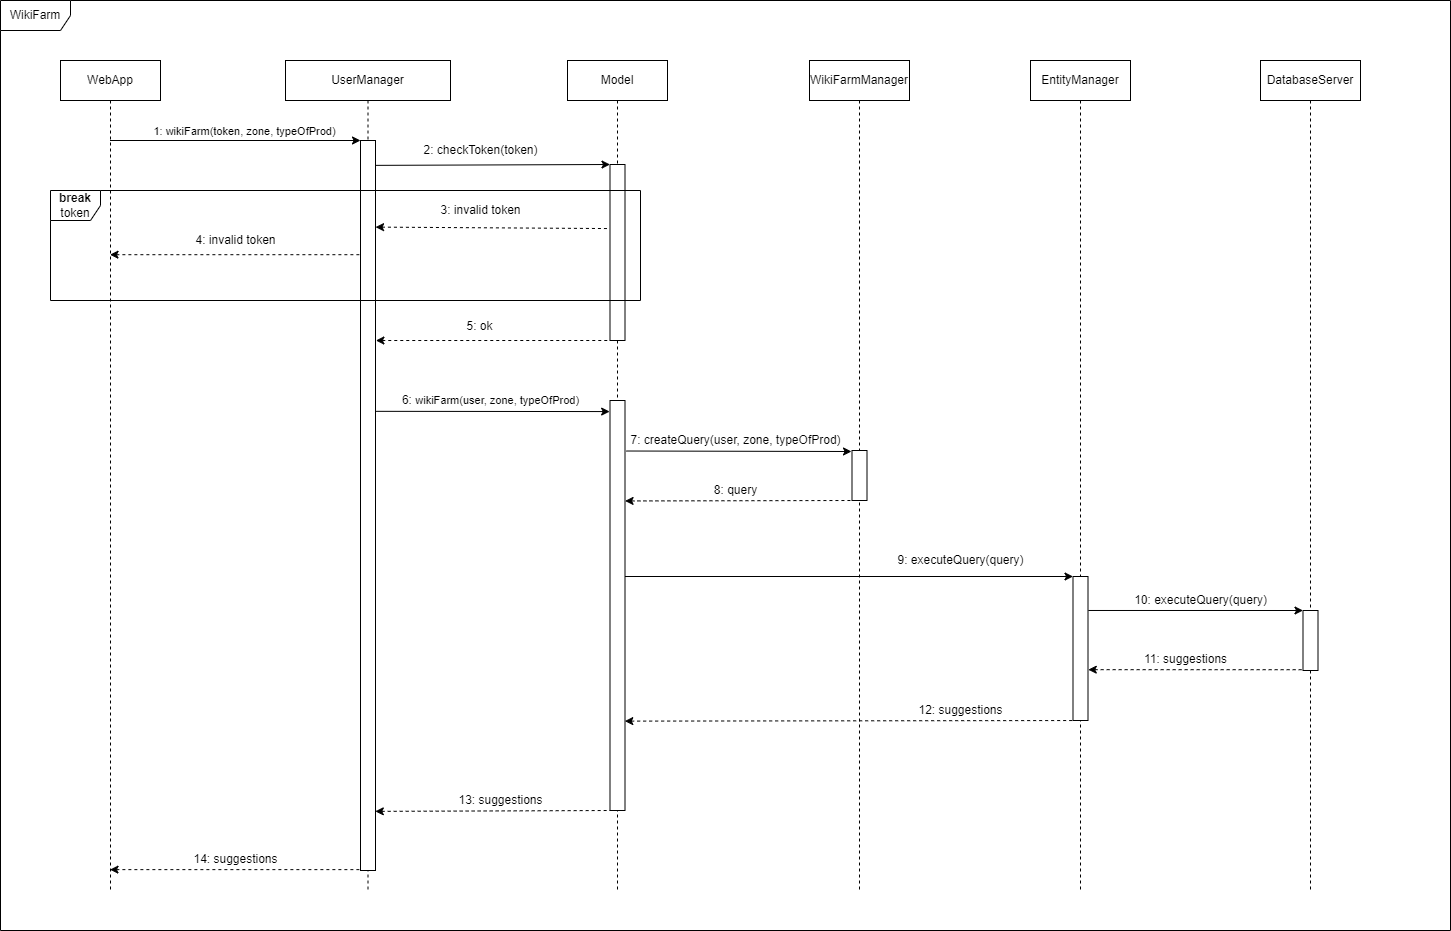

The diagram above was exported from draw.io. Its source (the exported page's mxGraphModel, read from the mxfile embedded in the PNG):
<mxGraphModel dx="1038" dy="489" grid="1" gridSize="10" guides="1" tooltips="1" connect="1" arrows="1" fold="1" page="1" pageScale="1" pageWidth="3300" pageHeight="4681" math="0" shadow="0">
  <root>
    <mxCell id="0" />
    <mxCell id="1" parent="0" />
    <mxCell id="MYbFHRXyeW9SYrO3cQ6H-49" value="WikiFarm" style="shape=umlFrame;whiteSpace=wrap;html=1;width=70;height=30;" parent="1" vertex="1">
      <mxGeometry x="420" y="140" width="1450" height="930" as="geometry" />
    </mxCell>
    <mxCell id="MYbFHRXyeW9SYrO3cQ6H-35" value="" style="endArrow=classic;html=1;rounded=0;entryX=0;entryY=0;entryDx=0;entryDy=0;" parent="1" source="MYbFHRXyeW9SYrO3cQ6H-6" target="MYbFHRXyeW9SYrO3cQ6H-34" edge="1">
      <mxGeometry width="50" height="50" relative="1" as="geometry">
        <mxPoint x="1100" y="716" as="sourcePoint" />
        <mxPoint x="1190" y="676" as="targetPoint" />
      </mxGeometry>
    </mxCell>
    <mxCell id="MYbFHRXyeW9SYrO3cQ6H-1" value="WebApp" style="shape=umlLifeline;perimeter=lifelinePerimeter;whiteSpace=wrap;html=1;container=1;collapsible=0;recursiveResize=0;outlineConnect=0;" parent="1" vertex="1">
      <mxGeometry x="480" y="200" width="100" height="830" as="geometry" />
    </mxCell>
    <mxCell id="MYbFHRXyeW9SYrO3cQ6H-2" value="UserManager" style="shape=umlLifeline;perimeter=lifelinePerimeter;whiteSpace=wrap;html=1;container=1;collapsible=0;recursiveResize=0;outlineConnect=0;" parent="1" vertex="1">
      <mxGeometry x="705" y="200" width="165" height="830" as="geometry" />
    </mxCell>
    <mxCell id="MYbFHRXyeW9SYrO3cQ6H-5" value="" style="rounded=0;whiteSpace=wrap;html=1;" parent="MYbFHRXyeW9SYrO3cQ6H-2" vertex="1">
      <mxGeometry x="75" y="80" width="15" height="730" as="geometry" />
    </mxCell>
    <mxCell id="MYbFHRXyeW9SYrO3cQ6H-13" value="" style="endArrow=none;dashed=1;html=1;rounded=0;entryX=-0.004;entryY=0.602;entryDx=0;entryDy=0;entryPerimeter=0;startArrow=classic;startFill=1;" parent="MYbFHRXyeW9SYrO3cQ6H-2" source="MYbFHRXyeW9SYrO3cQ6H-1" edge="1">
      <mxGeometry width="50" height="50" relative="1" as="geometry">
        <mxPoint x="-132.2150000000001" y="194.70000000000005" as="sourcePoint" />
        <mxPoint x="75.00000000000006" y="194.20000000000005" as="targetPoint" />
      </mxGeometry>
    </mxCell>
    <mxCell id="MYbFHRXyeW9SYrO3cQ6H-47" value="" style="endArrow=none;dashed=1;html=1;rounded=0;entryX=0;entryY=1;entryDx=0;entryDy=0;startArrow=classic;startFill=1;exitX=0.986;exitY=0.919;exitDx=0;exitDy=0;exitPerimeter=0;" parent="MYbFHRXyeW9SYrO3cQ6H-2" source="MYbFHRXyeW9SYrO3cQ6H-5" edge="1">
      <mxGeometry width="50" height="50" relative="1" as="geometry">
        <mxPoint x="-124.99999999999983" y="750.5800000000002" as="sourcePoint" />
        <mxPoint x="325.44000000000005" y="750" as="targetPoint" />
      </mxGeometry>
    </mxCell>
    <mxCell id="TiNJFJly6H-8cmpOACaO-1" value="" style="endArrow=none;dashed=1;html=1;rounded=0;entryX=0;entryY=1;entryDx=0;entryDy=0;startArrow=classic;startFill=1;" parent="MYbFHRXyeW9SYrO3cQ6H-2" source="MYbFHRXyeW9SYrO3cQ6H-1" edge="1">
      <mxGeometry width="50" height="50" relative="1" as="geometry">
        <mxPoint x="-160.6500000000001" y="810.0000000000001" as="sourcePoint" />
        <mxPoint x="75" y="809.13" as="targetPoint" />
      </mxGeometry>
    </mxCell>
    <mxCell id="MYbFHRXyeW9SYrO3cQ6H-3" value="" style="endArrow=classic;html=1;rounded=0;" parent="1" source="MYbFHRXyeW9SYrO3cQ6H-1" edge="1">
      <mxGeometry width="50" height="50" relative="1" as="geometry">
        <mxPoint x="533" y="330" as="sourcePoint" />
        <mxPoint x="780" y="280" as="targetPoint" />
      </mxGeometry>
    </mxCell>
    <mxCell id="MYbFHRXyeW9SYrO3cQ6H-4" value="1: wikiFarm(token, zone, typeOfProd)" style="edgeLabel;html=1;align=center;verticalAlign=middle;resizable=0;points=[];" parent="MYbFHRXyeW9SYrO3cQ6H-3" vertex="1" connectable="0">
      <mxGeometry x="0.1931" y="-2" relative="1" as="geometry">
        <mxPoint x="-15" y="-12" as="offset" />
      </mxGeometry>
    </mxCell>
    <mxCell id="MYbFHRXyeW9SYrO3cQ6H-6" value="Model" style="shape=umlLifeline;perimeter=lifelinePerimeter;whiteSpace=wrap;html=1;container=1;collapsible=0;recursiveResize=0;outlineConnect=0;" parent="1" vertex="1">
      <mxGeometry x="987" y="200" width="100" height="830" as="geometry" />
    </mxCell>
    <mxCell id="MYbFHRXyeW9SYrO3cQ6H-8" value="" style="rounded=0;whiteSpace=wrap;html=1;" parent="MYbFHRXyeW9SYrO3cQ6H-6" vertex="1">
      <mxGeometry x="42.5" y="104" width="15" height="176" as="geometry" />
    </mxCell>
    <mxCell id="MYbFHRXyeW9SYrO3cQ6H-23" value="" style="rounded=0;whiteSpace=wrap;html=1;" parent="MYbFHRXyeW9SYrO3cQ6H-6" vertex="1">
      <mxGeometry x="42.5" y="340" width="15" height="410" as="geometry" />
    </mxCell>
    <mxCell id="MYbFHRXyeW9SYrO3cQ6H-7" value="" style="endArrow=classic;html=1;rounded=0;entryX=0;entryY=0;entryDx=0;entryDy=0;exitX=0.946;exitY=0.113;exitDx=0;exitDy=0;exitPerimeter=0;" parent="1" target="MYbFHRXyeW9SYrO3cQ6H-8" edge="1">
      <mxGeometry width="50" height="50" relative="1" as="geometry">
        <mxPoint x="795.1899999999999" y="304.86" as="sourcePoint" />
        <mxPoint x="1003.5" y="304" as="targetPoint" />
      </mxGeometry>
    </mxCell>
    <mxCell id="MYbFHRXyeW9SYrO3cQ6H-9" value="2: checkToken(token)" style="text;html=1;align=center;verticalAlign=middle;resizable=0;points=[];autosize=1;strokeColor=none;fillColor=none;" parent="1" vertex="1">
      <mxGeometry x="835" y="280" width="130" height="20" as="geometry" />
    </mxCell>
    <mxCell id="MYbFHRXyeW9SYrO3cQ6H-11" value="" style="endArrow=none;dashed=1;html=1;rounded=0;startArrow=classic;startFill=1;exitX=0.938;exitY=0.433;exitDx=0;exitDy=0;exitPerimeter=0;entryX=-0.087;entryY=0.364;entryDx=0;entryDy=0;entryPerimeter=0;" parent="1" target="MYbFHRXyeW9SYrO3cQ6H-8" edge="1">
      <mxGeometry width="50" height="50" relative="1" as="geometry">
        <mxPoint x="795.0699999999999" y="366.6" as="sourcePoint" />
        <mxPoint x="1001" y="365" as="targetPoint" />
      </mxGeometry>
    </mxCell>
    <mxCell id="MYbFHRXyeW9SYrO3cQ6H-12" value="3: invalid token" style="text;html=1;align=center;verticalAlign=middle;resizable=0;points=[];autosize=1;strokeColor=none;fillColor=none;" parent="1" vertex="1">
      <mxGeometry x="850" y="340" width="100" height="20" as="geometry" />
    </mxCell>
    <mxCell id="MYbFHRXyeW9SYrO3cQ6H-14" value="4: invalid token" style="text;html=1;align=center;verticalAlign=middle;resizable=0;points=[];autosize=1;strokeColor=none;fillColor=none;" parent="1" vertex="1">
      <mxGeometry x="605" y="370" width="100" height="20" as="geometry" />
    </mxCell>
    <mxCell id="MYbFHRXyeW9SYrO3cQ6H-17" value="&lt;b&gt;break&lt;/b&gt;&lt;br&gt;token" style="shape=umlFrame;whiteSpace=wrap;html=1;width=50;height=30;" parent="1" vertex="1">
      <mxGeometry x="470" y="330" width="590" height="110" as="geometry" />
    </mxCell>
    <mxCell id="MYbFHRXyeW9SYrO3cQ6H-18" value="" style="endArrow=none;dashed=1;html=1;rounded=0;entryX=0;entryY=1;entryDx=0;entryDy=0;startArrow=classic;startFill=1;exitX=1.015;exitY=0.385;exitDx=0;exitDy=0;exitPerimeter=0;" parent="1" target="MYbFHRXyeW9SYrO3cQ6H-8" edge="1">
      <mxGeometry width="50" height="50" relative="1" as="geometry">
        <mxPoint x="795.395" y="480.01000000000005" as="sourcePoint" />
        <mxPoint x="1002.61" y="479.51000000000005" as="targetPoint" />
      </mxGeometry>
    </mxCell>
    <mxCell id="MYbFHRXyeW9SYrO3cQ6H-19" value="5: ok" style="text;html=1;align=center;verticalAlign=middle;resizable=0;points=[];autosize=1;strokeColor=none;fillColor=none;" parent="1" vertex="1">
      <mxGeometry x="879.1700000000001" y="456.31" width="40" height="20" as="geometry" />
    </mxCell>
    <mxCell id="MYbFHRXyeW9SYrO3cQ6H-21" value="" style="endArrow=classic;html=1;rounded=0;entryX=-0.024;entryY=0.027;entryDx=0;entryDy=0;entryPerimeter=0;exitX=1.044;exitY=0.371;exitDx=0;exitDy=0;exitPerimeter=0;" parent="1" source="MYbFHRXyeW9SYrO3cQ6H-5" target="MYbFHRXyeW9SYrO3cQ6H-23" edge="1">
      <mxGeometry width="50" height="50" relative="1" as="geometry">
        <mxPoint x="800" y="551" as="sourcePoint" />
        <mxPoint x="1003.33" y="544" as="targetPoint" />
      </mxGeometry>
    </mxCell>
    <mxCell id="MYbFHRXyeW9SYrO3cQ6H-22" value="6:&amp;nbsp;&lt;span style=&quot;font-size: 11px ; background-color: rgb(255 , 255 , 255)&quot;&gt;wikiFarm(user, zone, typeOfProd)&lt;/span&gt;" style="text;html=1;align=center;verticalAlign=middle;resizable=0;points=[];autosize=1;strokeColor=none;fillColor=none;" parent="1" vertex="1">
      <mxGeometry x="815" y="530" width="190" height="20" as="geometry" />
    </mxCell>
    <mxCell id="MYbFHRXyeW9SYrO3cQ6H-24" value="WikiFarmManager" style="shape=umlLifeline;perimeter=lifelinePerimeter;whiteSpace=wrap;html=1;container=1;collapsible=0;recursiveResize=0;outlineConnect=0;" parent="1" vertex="1">
      <mxGeometry x="1229" y="200" width="100" height="830" as="geometry" />
    </mxCell>
    <mxCell id="MYbFHRXyeW9SYrO3cQ6H-27" value="" style="rounded=0;whiteSpace=wrap;html=1;" parent="MYbFHRXyeW9SYrO3cQ6H-24" vertex="1">
      <mxGeometry x="42.5" y="390" width="15" height="50" as="geometry" />
    </mxCell>
    <mxCell id="MYbFHRXyeW9SYrO3cQ6H-28" value="" style="endArrow=classic;html=1;rounded=0;exitX=1.011;exitY=0.287;exitDx=0;exitDy=0;exitPerimeter=0;" parent="1" edge="1">
      <mxGeometry width="50" height="50" relative="1" as="geometry">
        <mxPoint x="1045.665" y="590.512" as="sourcePoint" />
        <mxPoint x="1271" y="591" as="targetPoint" />
      </mxGeometry>
    </mxCell>
    <mxCell id="MYbFHRXyeW9SYrO3cQ6H-29" value="7: createQuery(user, zone, typeOfProd)" style="text;html=1;align=center;verticalAlign=middle;resizable=0;points=[];autosize=1;strokeColor=none;fillColor=none;" parent="1" vertex="1">
      <mxGeometry x="1040" y="570" width="230" height="20" as="geometry" />
    </mxCell>
    <mxCell id="MYbFHRXyeW9SYrO3cQ6H-31" value="" style="endArrow=none;dashed=1;html=1;rounded=0;entryX=0;entryY=1;entryDx=0;entryDy=0;startArrow=classic;startFill=1;exitX=1.004;exitY=0.245;exitDx=0;exitDy=0;exitPerimeter=0;" parent="1" source="MYbFHRXyeW9SYrO3cQ6H-23" edge="1">
      <mxGeometry width="50" height="50" relative="1" as="geometry">
        <mxPoint x="1050" y="640" as="sourcePoint" />
        <mxPoint x="1272.05" y="640" as="targetPoint" />
      </mxGeometry>
    </mxCell>
    <mxCell id="MYbFHRXyeW9SYrO3cQ6H-32" value="8: query" style="text;html=1;align=center;verticalAlign=middle;resizable=0;points=[];autosize=1;strokeColor=none;fillColor=none;" parent="1" vertex="1">
      <mxGeometry x="1125" y="620" width="60" height="20" as="geometry" />
    </mxCell>
    <mxCell id="MYbFHRXyeW9SYrO3cQ6H-33" value="EntityManager" style="shape=umlLifeline;perimeter=lifelinePerimeter;whiteSpace=wrap;html=1;container=1;collapsible=0;recursiveResize=0;outlineConnect=0;" parent="1" vertex="1">
      <mxGeometry x="1450" y="200" width="100" height="830" as="geometry" />
    </mxCell>
    <mxCell id="MYbFHRXyeW9SYrO3cQ6H-34" value="" style="rounded=0;whiteSpace=wrap;html=1;" parent="MYbFHRXyeW9SYrO3cQ6H-33" vertex="1">
      <mxGeometry x="42.5" y="516" width="15" height="144" as="geometry" />
    </mxCell>
    <mxCell id="MYbFHRXyeW9SYrO3cQ6H-36" value="9: executeQuery(query)" style="text;html=1;align=center;verticalAlign=middle;resizable=0;points=[];autosize=1;strokeColor=none;fillColor=none;" parent="1" vertex="1">
      <mxGeometry x="1310" y="690" width="140" height="20" as="geometry" />
    </mxCell>
    <mxCell id="MYbFHRXyeW9SYrO3cQ6H-37" value="DatabaseServer" style="shape=umlLifeline;perimeter=lifelinePerimeter;whiteSpace=wrap;html=1;container=1;collapsible=0;recursiveResize=0;outlineConnect=0;" parent="1" vertex="1">
      <mxGeometry x="1680" y="200" width="100" height="830" as="geometry" />
    </mxCell>
    <mxCell id="MYbFHRXyeW9SYrO3cQ6H-41" value="" style="rounded=0;whiteSpace=wrap;html=1;" parent="MYbFHRXyeW9SYrO3cQ6H-37" vertex="1">
      <mxGeometry x="42.5" y="550" width="15" height="60" as="geometry" />
    </mxCell>
    <mxCell id="MYbFHRXyeW9SYrO3cQ6H-42" value="" style="endArrow=none;dashed=1;html=1;rounded=0;entryX=0;entryY=1;entryDx=0;entryDy=0;startArrow=classic;startFill=1;exitX=1.018;exitY=0.647;exitDx=0;exitDy=0;exitPerimeter=0;" parent="MYbFHRXyeW9SYrO3cQ6H-37" source="MYbFHRXyeW9SYrO3cQ6H-34" edge="1">
      <mxGeometry width="50" height="50" relative="1" as="geometry">
        <mxPoint x="-170" y="609" as="sourcePoint" />
        <mxPoint x="42.50000000000023" y="609.21" as="targetPoint" />
      </mxGeometry>
    </mxCell>
    <mxCell id="MYbFHRXyeW9SYrO3cQ6H-43" value="11: suggestions" style="text;html=1;align=center;verticalAlign=middle;resizable=0;points=[];autosize=1;strokeColor=none;fillColor=none;" parent="MYbFHRXyeW9SYrO3cQ6H-37" vertex="1">
      <mxGeometry x="-124.54999999999995" y="589.21" width="100" height="20" as="geometry" />
    </mxCell>
    <mxCell id="MYbFHRXyeW9SYrO3cQ6H-39" value="" style="endArrow=classic;html=1;rounded=0;entryX=0;entryY=0;entryDx=0;entryDy=0;exitX=1.024;exitY=0.236;exitDx=0;exitDy=0;exitPerimeter=0;" parent="1" source="MYbFHRXyeW9SYrO3cQ6H-34" target="MYbFHRXyeW9SYrO3cQ6H-41" edge="1">
      <mxGeometry width="50" height="50" relative="1" as="geometry">
        <mxPoint x="1510" y="750" as="sourcePoint" />
        <mxPoint x="1720" y="750" as="targetPoint" />
      </mxGeometry>
    </mxCell>
    <mxCell id="MYbFHRXyeW9SYrO3cQ6H-40" value="10: executeQuery(query)" style="text;html=1;align=center;verticalAlign=middle;resizable=0;points=[];autosize=1;strokeColor=none;fillColor=none;" parent="1" vertex="1">
      <mxGeometry x="1545" y="730" width="150" height="20" as="geometry" />
    </mxCell>
    <mxCell id="MYbFHRXyeW9SYrO3cQ6H-45" value="" style="endArrow=none;dashed=1;html=1;rounded=0;entryX=0;entryY=1;entryDx=0;entryDy=0;startArrow=classic;startFill=1;exitX=0.986;exitY=0.782;exitDx=0;exitDy=0;exitPerimeter=0;" parent="1" source="MYbFHRXyeW9SYrO3cQ6H-23" edge="1">
      <mxGeometry width="50" height="50" relative="1" as="geometry">
        <mxPoint x="1050" y="860" as="sourcePoint" />
        <mxPoint x="1494.73" y="860.0400000000001" as="targetPoint" />
      </mxGeometry>
    </mxCell>
    <mxCell id="MYbFHRXyeW9SYrO3cQ6H-46" value="12: suggestions" style="text;html=1;align=center;verticalAlign=middle;resizable=0;points=[];autosize=1;strokeColor=none;fillColor=none;" parent="1" vertex="1">
      <mxGeometry x="1330" y="840" width="100" height="20" as="geometry" />
    </mxCell>
    <mxCell id="MYbFHRXyeW9SYrO3cQ6H-48" value="13: suggestions" style="text;html=1;align=center;verticalAlign=middle;resizable=0;points=[];autosize=1;strokeColor=none;fillColor=none;" parent="1" vertex="1">
      <mxGeometry x="870" y="930" width="100" height="20" as="geometry" />
    </mxCell>
    <mxCell id="TiNJFJly6H-8cmpOACaO-2" value="14: suggestions" style="text;html=1;align=center;verticalAlign=middle;resizable=0;points=[];autosize=1;strokeColor=none;fillColor=none;" parent="1" vertex="1">
      <mxGeometry x="605" y="989.13" width="100" height="20" as="geometry" />
    </mxCell>
  </root>
</mxGraphModel>